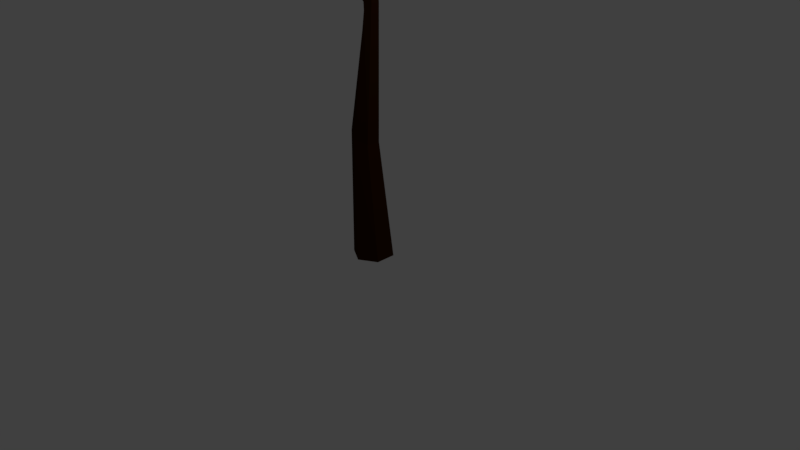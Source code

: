 # Source: pom_final_3.blend  (saved by Blender 2.78.0; exported with 4.5.12 LTS)
import bpy
from mathutils import Matrix  # noqa: F401  (used for matrix-valued properties, if any)

bpy.ops.wm.read_factory_settings(use_empty=True)
scene = bpy.context.scene
scene.name = 'Scene'

# ---- collections
col_collection_1 = bpy.data.collections.new('Collection 1'); scene.collection.children.link(col_collection_1)

# ---- materials (node trees are filled in below, after node groups)
mat_pom = bpy.data.materials.new('Pom')
mat_pom.alpha_threshold = 0.0
mat_pom.use_transparent_shadow = False
mat_pom.diffuse_color = (0.03522, 0.01006, 0.001212, 1.0)
mat_pom.roughness = 0.5

# ---- material node trees

# ---- world
world_world = bpy.data.worlds.new('World'); scene.world = world_world
world_world.color = (0.05088, 0.05088, 0.05088)
world_world.use_sun_shadow = False
world_world.sun_shadow_jitter_overblur = 0.0
world_world.cycles.sampling_method = 'MANUAL'

# ---- cameras
cam_camera = bpy.data.cameras.new('Camera')
cam_camera.clip_end = 100.0
cam_camera.lens = 35.0
cam_camera.sensor_width = 32.0
cam_camera.sensor_height = 18.0
cam_camera.ortho_scale = 7.314
cam_camera.dof.focus_distance = 0.0
cam_camera.dof.aperture_fstop = 128.0

# ---- lights
light_lamp = bpy.data.lights.new('Lamp', 'POINT')
light_lamp.transmission_factor = 0.0
light_lamp.cutoff_distance = 30.0
light_lamp.energy = 100.0
light_lamp.shadow_buffer_clip_start = 1.001
light_lamp.shadow_soft_size = 0.1
light_lamp.shadow_maximum_resolution = 0.006
light_lamp.use_absolute_resolution = True

# ---- meshes
me_cylinder = bpy.data.meshes.new('Cylinder')
me_cylinder.from_pydata([(0.0, 0.2655, 0.02077), (-1.458e-08, 0.02727, 6.305), (0.2299, 0.1327, 0.02077), (0.02362, 0.01364, 6.305), (0.2299, -0.1327, 0.02077), (0.02362, -0.01364, 6.305), (-2.321e-08, -0.2655, 0.02077), (-1.696e-08, -0.02727, 6.305), (-0.2299, -0.1327, 0.02077), (-0.02362, -0.01364, 6.305), (-0.2299, 0.1327, 0.02077), (-0.02362, 0.01364, 6.305), (-0.09586, 0.1822, 1.592), (0.07681, 0.1118, 3.163), (-0.03843, 0.06222, 4.734), (0.01279, 0.03111, 4.717), (0.1416, 0.0559, 3.235), (0.04884, 0.09109, 1.529), (0.01279, -0.03111, 4.717), (0.1416, -0.0559, 3.235), (0.04884, -0.09109, 1.529), (-0.03843, -0.06222, 4.734), (0.07681, -0.1118, 3.163), (-0.09586, -0.1822, 1.592), (-0.08966, -0.03111, 4.75), (0.01201, -0.0559, 3.091), (-0.2406, -0.09109, 1.655), (-0.08966, 0.03111, 4.75), (0.01201, 0.0559, 3.091), (-0.2406, 0.09109, 1.655), (-0.0139, -0.8148, 5.85), (0.001385, -0.8204, 5.844), (0.001385, -0.8314, 5.83), (-0.0139, -0.8369, 5.823), (-0.02919, -0.8314, 5.83), (-0.02919, -0.8204, 5.844), (-0.03878, -0.006645, 5.233), (-0.005625, -0.01077, 5.21), (-0.005625, -0.02519, 5.179), (-0.03878, -0.0289, 5.131), (-0.05456, 0.01713, 5.193), (-0.05785, -0.01432, 5.224), (-0.02647, -0.4066, 5.419), (-0.002156, -0.4114, 5.405), (-0.002156, -0.4296, 5.382), (-0.02647, -0.4429, 5.374), (-0.05078, -0.4381, 5.389), (-0.05078, -0.42, 5.411), (-0.3349, 0.1266, 3.358), (-0.3534, 0.115, 3.338), (-0.3588, 0.08665, 3.339), (-0.3457, 0.06996, 3.358), (-0.3273, 0.08162, 3.378), (-0.3219, 0.11, 3.377), (0.06743, 0.06353, 3.202), (0.1165, 0.05586, 3.162), (0.04226, 0.0006123, 3.13), (0.04803, -0.04367, 3.185), (0.07135, -0.01783, 3.227), (0.07917, 0.04524, 3.23), (-0.4904, 0.3456, 3.637), (-0.5016, 0.3385, 3.625), (-0.5075, 0.322, 3.627), (-0.5022, 0.3126, 3.641), (-0.491, 0.3197, 3.653), (-0.4851, 0.3362, 3.651)], [], [(14, 1, 3, 15), (15, 3, 5, 18), (18, 5, 7, 21), (21, 7, 9, 24), (3, 1, 11, 9, 7, 5), (24, 9, 11, 27), (27, 11, 1, 14), (0, 2, 4, 6, 8, 10), (10, 29, 12, 0), (29, 28, 13, 12), (28, 27, 14, 13), (8, 26, 29, 10), (26, 25, 28, 29), (25, 24, 27, 28), (6, 23, 26, 8), (23, 22, 25, 26), (22, 21, 24, 25), (4, 20, 23, 6), (20, 19, 22, 23), (19, 18, 21, 22), (2, 17, 20, 4), (17, 16, 19, 20), (16, 15, 18, 19), (0, 12, 17, 2), (12, 13, 16, 17), (13, 14, 15, 16), (42, 30, 31, 43), (43, 31, 32, 44), (44, 32, 33, 45), (45, 33, 34, 46), (31, 30, 35, 34, 33, 32), (46, 34, 35, 47), (47, 35, 30, 42), (41, 47, 42, 36), (40, 46, 47, 41), (39, 45, 46, 40), (38, 44, 45, 39), (37, 43, 44, 38), (36, 42, 43, 37), (59, 53, 52, 58), (58, 52, 51, 57), (57, 51, 50, 56), (56, 50, 49, 55), (55, 49, 48, 54), (54, 48, 53, 59), (48, 60, 65, 53), (49, 61, 60, 48), (64, 65, 60, 61, 62, 63), (50, 62, 61, 49), (51, 63, 62, 50), (52, 64, 63, 51), (53, 65, 64, 52)])
me_cylinder.materials.append(mat_pom)
me_cylinder.use_remesh_preserve_volume = False
me_cylinder.use_remesh_preserve_attributes = False
me_cylinder.use_mirror_vertex_groups = False
me_cylinder.update()

# ---- objects
ob_cylinder = bpy.data.objects.new('Cylinder', me_cylinder)
ob_lamp = bpy.data.objects.new('Lamp', light_lamp)
ob_camera = bpy.data.objects.new('Camera', cam_camera)

# ---- transforms, parenting, visibility, modifiers, constraints
ob_cylinder.location = (0.0, 0.0, 0.0)
ob_cylinder.lineart.crease_threshold = 0.0
ob_lamp.location = (4.076, 1.005, 5.904)
ob_lamp.rotation_euler = (0.6503, 0.05522, 1.866)
ob_lamp.lock_rotations_4d = False
ob_lamp.empty_display_type = 'ARROWS'
ob_lamp.color = (0.0, 0.0, 0.0, 0.0)
ob_lamp.lineart.crease_threshold = 0.0
ob_camera.location = (7.481, -6.508, 5.344)
ob_camera.rotation_euler = (1.109, 0.01082, 0.8149)
ob_camera.lock_rotations_4d = False
ob_camera.empty_display_type = 'ARROWS'
ob_camera.color = (0.0, 0.0, 0.0, 0.0)
ob_camera.display_type = 'WIRE'
ob_camera.lineart.crease_threshold = 0.0

# ---- collection membership
col_collection_1.objects.link(ob_cylinder)
col_collection_1.objects.link(ob_lamp)
col_collection_1.objects.link(ob_camera)

# ---- scene / render settings (as saved in the file)
scene.camera = ob_camera
scene.frame_start = 1; scene.frame_end = 250; scene.frame_set(1)
scene.render.engine = 'BLENDER_EEVEE_NEXT'
scene.render.resolution_percentage = 50
scene.render.dither_intensity = 0.0
scene.cycles.use_denoising = False
scene.cycles.samples = 128
scene.cycles.sampling_pattern = 'TABULATED_SOBOL'
scene.cycles.light_sampling_threshold = 0.0
scene.cycles.use_adaptive_sampling = False
scene.cycles.use_light_tree = False
scene.cycles.blur_glossy = 0.0
scene.cycles.sample_clamp_indirect = 0.0
scene.view_settings.view_transform = 'Standard'
bpy.context.view_layer.update()
